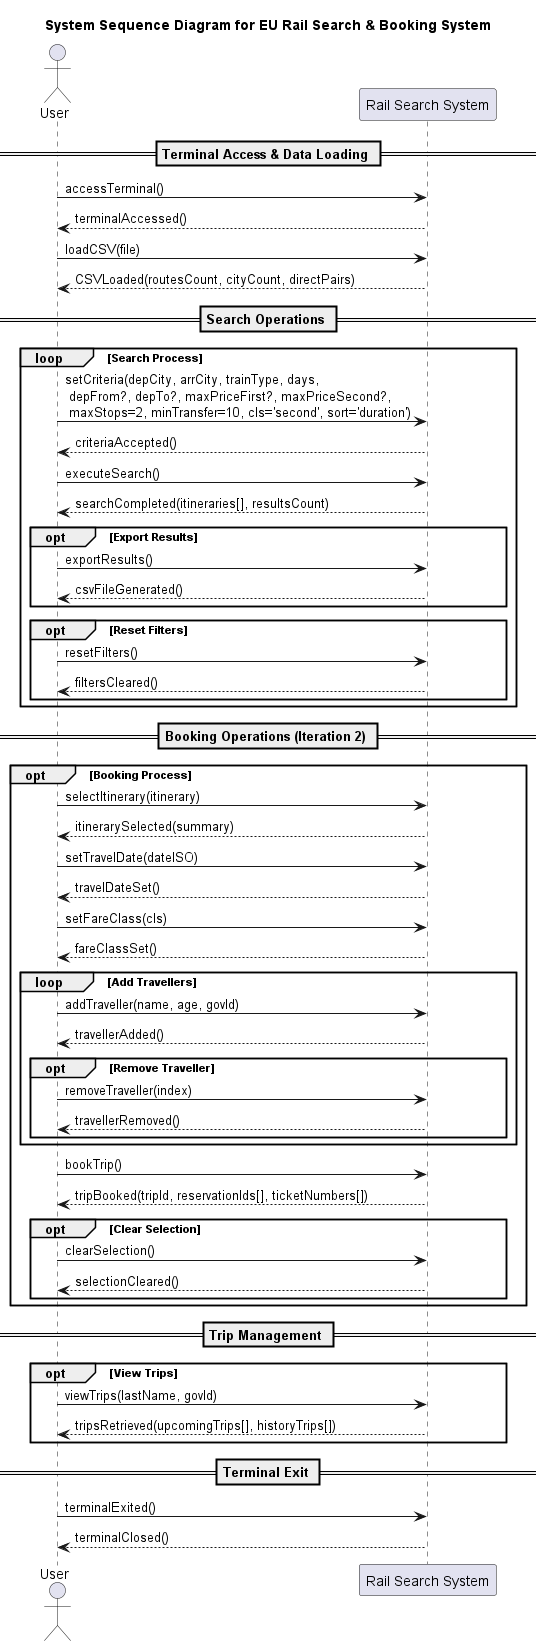

The diagram above was rendered by PlantUML. Its source (embedded in the PNG):
@startuml SystemSequenceDiagram
title System Sequence Diagram for EU Rail Search & Booking System

actor User as U
participant "Rail Search System" as System

== Terminal Access & Data Loading ==
U -> System : accessTerminal()
System --> U : terminalAccessed()

U -> System : loadCSV(file)
System --> U : CSVLoaded(routesCount, cityCount, directPairs)

== Search Operations ==
loop Search Process
    U -> System : setCriteria(depCity, arrCity, trainType, days,\n depFrom?, depTo?, maxPriceFirst?, maxPriceSecond?,\n maxStops=2, minTransfer=10, cls='second', sort='duration')
    System --> U : criteriaAccepted()
    
    U -> System : executeSearch()
    System --> U : searchCompleted(itineraries[], resultsCount)
    
    opt Export Results
        U -> System : exportResults()
        System --> U : csvFileGenerated()
    end
    
    opt Reset Filters
        U -> System : resetFilters()
        System --> U : filtersCleared()
    end
end

== Booking Operations (Iteration 2) ==
opt Booking Process
    U -> System : selectItinerary(itinerary)
    System --> U : itinerarySelected(summary)
    
    U -> System : setTravelDate(dateISO)
    System --> U : travelDateSet()
    
    U -> System : setFareClass(cls)
    System --> U : fareClassSet()
    
    loop Add Travellers
        U -> System : addTraveller(name, age, govId)
        System --> U : travellerAdded()
        
        opt Remove Traveller
            U -> System : removeTraveller(index)
            System --> U : travellerRemoved()
        end
    end
    
    U -> System : bookTrip()
    System --> U : tripBooked(tripId, reservationIds[], ticketNumbers[])
    
    opt Clear Selection
        U -> System : clearSelection()
        System --> U : selectionCleared()
    end
end

== Trip Management ==
opt View Trips
    U -> System : viewTrips(lastName, govId)
    System --> U : tripsRetrieved(upcomingTrips[], historyTrips[])
end

== Terminal Exit ==
U -> System : terminalExited()
System --> U : terminalClosed()

@enduml